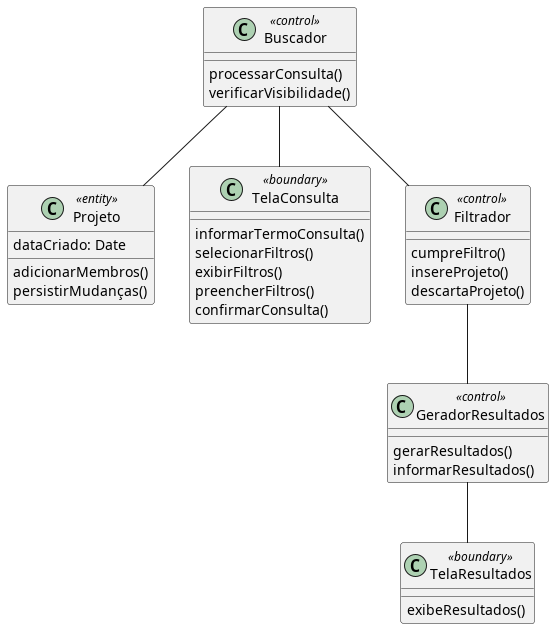

The diagram above was rendered by PlantUML. Its source (embedded in the PNG):
@startuml
!includesub base.puml!Projeto

class TelaConsulta <<boundary>> {
  informarTermoConsulta()
  selecionarFiltros()
  exibirFiltros()
  preencherFiltros()
  confirmarConsulta()
}
class TelaResultados <<boundary>> {
  exibeResultados()
}
class Buscador <<control>> {
  processarConsulta()
  verificarVisibilidade()
}

class Filtrador <<control>> {
  cumpreFiltro()
  insereProjeto()
  descartaProjeto()
}

class GeradorResultados <<control>> {
  gerarResultados()
  informarResultados()
}

Buscador -- Filtrador
Filtrador -- GeradorResultados
Buscador -- TelaConsulta
Buscador -- Projeto
GeradorResultados -- TelaResultados
@enduml